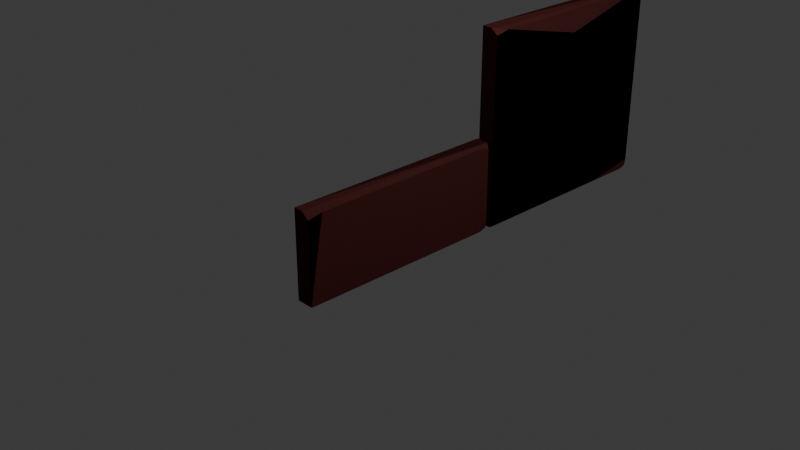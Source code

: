# Source: Brick.blend  (saved by Blender 5.1.29; exported with 4.5.12 LTS)
import bpy
from mathutils import Matrix  # noqa: F401  (used for matrix-valued properties, if any)

bpy.ops.wm.read_factory_settings(use_empty=True)
scene = bpy.context.scene
scene.name = 'Scene'

# ---- collections
col_collection = bpy.data.collections.new('Collection'); scene.collection.children.link(col_collection)

# ---- materials (node trees are filled in below, after node groups)
mat_brick_001 = bpy.data.materials.new('Brick.001')

# ---- material node trees
mat_brick_001.use_nodes = True; mat_brick_001.node_tree.nodes.clear()
_N = mat_brick_001.node_tree.nodes; _L = mat_brick_001.node_tree.links
n0 = _N.new('ShaderNodeBsdfPrincipled'); n0.name = 'Principled BSDF'; n0.location = (-200, 100)
n0.inputs[0].default_value = (0.07044, 0.01928, 0.01762, 1.0)
n0.inputs[2].default_value = 1.0
n0.inputs[3].default_value = 1.0
n1 = _N.new('ShaderNodeOutputMaterial'); n1.name = 'Material Output'; n1.location = (200, 100)
_L.new(n0.outputs[0], n1.inputs[0])
n1.is_active_output = True

# ---- world
world_world = bpy.data.worlds.new('World'); scene.world = world_world
world_world.use_nodes = True; world_world.node_tree.nodes.clear()
_N = world_world.node_tree.nodes; _L = world_world.node_tree.links
n0 = _N.new('ShaderNodeOutputWorld'); n0.name = 'World Output'; n0.location = (200, 100)
n1 = _N.new('ShaderNodeBackground'); n1.name = 'Background'; n1.location = (-200, 100)
n1.inputs[0].default_value = (0.05088, 0.05088, 0.05088, 1.0)
_L.new(n1.outputs[0], n0.inputs[0])
n0.is_active_output = True
world_world.color = (0.05088, 0.05088, 0.05088)
world_world.sun_shadow_jitter_overblur = 0.0

# ---- cameras
cam_camera = bpy.data.cameras.new('Camera')
cam_camera.clip_end = 100.0
cam_camera.ortho_scale = 7.314

# ---- lights
light_light = bpy.data.lights.new('Light', 'POINT')
light_light.energy = 1000.0
light_light.shadow_soft_size = 0.1

# ---- meshes
me_cube_001 = bpy.data.meshes.new('Cube.001')
me_cube_001.from_pydata([(-0.5, -0.5, -0.5), (-0.5, -0.5, 0.5), (0.4475, 0.4845, -0.4789), (-0.5, 0.5, 0.5), (-0.4475, 0.5, -0.4789), (0.05872, -0.5, 0.5), (0.5, -0.5, 0.4319), (0.5, -0.4319, 0.4664), (0.5, 0.4461, 0.4838), (0.5, 0.4831, 0.4461), (0.2254, 0.4976, 0.4969), (0.5, -0.5, -0.476), (0.476, -0.5, -0.5), (0.5, -0.476, -0.5), (-0.5, 0.4475, -0.5), (-0.5, 0.5, -0.4475), (-0.4475, 0.5, -0.4789), (0.4475, 0.4848, -0.4789), (0.5, 0.485, -0.3946), (0.5, 0.4475, -0.5)], [(4, 2)], [(5, 6, 7), (8, 9, 10), (8, 10, 3, 1, 5, 7), (11, 12, 13), (12, 11, 6, 5, 1, 0), (14, 15, 16), (17, 18, 19), (14, 16, 17, 19, 13, 12, 0), (0, 1, 3, 15, 14), (16, 15, 3, 10, 9, 18, 17), (19, 18, 9, 8, 7, 6, 11, 13), (3, 1, 5, 0, 7, 6, 11, 12, 13, 19, 2, 17, 18, 9, 4, 16, 8, 14, 15, 10)])
_uv = me_cube_001.uv_layers.new(name='UVMap')
_uv.uv.foreach_set('vector', [0.6307, 0.7613, 0.608, 0.75, 0.625, 0.7387, 0.625, 0.5092, 0.6115, 0.5, 0.6295, 0.491, 0.625, 0.5092, 0.6295, 0.491, 0.875, 0.5, 0.875, 0.75, 0.6307, 0.7613, 0.625, 0.7387, 0.379, 0.75, 0.371, 0.752, 0.375, 0.744, 0.371, 0.752, 0.379, 0.75, 0.608, 0.75, 0.6307, 0.7613, 0.625, 1.0, 0.375, 1.0, 0.125, 0.5131, 0.125, 0.5, 0.1381, 0.5, 0.3662, 0.4956, 0.3838, 0.5, 0.375, 0.5131, 0.125, 0.5131, 0.1381, 0.5, 0.3662, 0.4956, 0.375, 0.5131, 0.375, 0.744, 0.371, 0.752, 0.125, 0.75, 0.375, 0.0, 0.625, 0.0, 0.625, 0.25, 0.3881, 0.25, 0.375, 0.2369, 0.375, 0.2631, 0.3881, 0.25, 0.625, 0.25, 0.6295, 0.491, 0.6115, 0.5, 0.3838, 0.5, 0.3662, 0.4956, 0.375, 0.5131, 0.3838, 0.5, 0.6115, 0.5, 0.625, 0.5092, 0.625, 0.7387, 0.608, 0.75, 0.379, 0.75, 0.375, 0.744, 0.875, 0.5, 0.875, 0.75, 0.6307, 0.7613, 0.0, 0.0, 0.625, 0.7387, 0.608, 0.75, 0.379, 0.75, 0.371, 0.752, 0.375, 0.744, 0.375, 0.5131, 0.0, 0.0, 0.3662, 0.4956, 0.3838, 0.5, 0.6115, 0.5, 0.0, 0.0, 0.0, 0.0, 0.0, 0.0, 0.125, 0.5131, 0.125, 0.5, 0.6295, 0.491])
me_cube_001.materials.append(mat_brick_001)
me_cube_001.update()
me_cube_002 = bpy.data.meshes.new('Cube.002')
me_cube_002.from_pydata([(-0.5, -0.5, -0.5), (-0.5, -0.5, 1.734), (0.4475, 0.4845, -0.4789), (-0.5, 0.5, 1.734), (-0.4475, 0.5, -0.4789), (0.05872, -0.5, 1.734), (0.5, -0.5, 1.666), (0.5, -0.4319, 1.7), (0.5, 0.4461, 1.718), (0.5, 0.4831, 1.68), (0.2254, 0.4976, 1.731), (0.5, -0.5, -0.476), (0.476, -0.5, -0.5), (0.5, -0.476, -0.5), (-0.5, 0.4475, -0.5), (-0.5, 0.5, -0.4475), (-0.4475, 0.5, -0.4789), (0.4475, 0.4848, -0.4789), (0.5, 0.485, -0.3946), (0.5, 0.4475, -0.5), (0.5, 0.00708, 1.709), (0.5, 0.2266, 1.713), (0.5, -0.2124, 1.705), (0.5, -0.466, 1.683), (0.5, -0.488, -0.488), (0.488, -0.5, -0.488), (0.488, -0.488, -0.5), (0.5, -0.5, 0.5949), (0.5, -0.01425, -0.5), (0.5, -0.4489, 1.692), (0.5, -0.494, -0.482), (0.482, -0.5, -0.494), (0.494, -0.482, -0.5), (0.5, -0.5, 0.05949), (0.5, -0.2451, -0.5), (0.5, -0.483, 1.674), (0.5, -0.482, -0.494), (0.494, -0.5, -0.482), (0.482, -0.494, -0.5), (0.5, -0.5, 1.13), (0.5, 0.2166, -0.5), (0.494, -0.488, -0.494), (0.494, -0.494, -0.488), (0.488, -0.494, -0.494), (0.5, 0.4831, 1.68), (0.4475, 0.4848, -0.4789), (0.5, 0.485, -0.3946), (0.4737, 0.4849, -0.4367), (0.5, 0.4841, 0.6427), (0.4869, 0.485, -0.4157), (0.5, 0.4846, 0.124), (0.4606, 0.4849, -0.4578), (0.5, 0.4836, 1.161), (0.5, -0.0002514, 0.8827), (0.5, 0.004381, 1.443)], [(4, 2), (9, 44), (17, 45), (18, 46), (4, 44)], [(5, 6, 35, 23, 29, 7), (8, 9, 10), (8, 10, 3, 1, 5, 7, 22, 20, 21), (11, 37, 30), (12, 31, 25, 37, 11, 33, 27, 39, 6, 5, 1, 0), (14, 15, 16), (17, 51, 47, 49, 18, 19), (13, 40, 28, 34), (0, 1, 3, 15, 14), (16, 15, 3, 10, 9, 52, 48, 50, 18, 49, 47, 51, 17), (34, 22, 7, 29, 23, 35, 6, 39, 27, 33), (8, 9, 4, 16), (24, 41, 36), (24, 42, 41), (25, 31, 43), (43, 38, 26), (43, 31, 38), (31, 12, 38), (41, 43, 26), (41, 42, 43), (42, 25, 43), (36, 32, 13), (36, 41, 32), (41, 26, 32), (30, 42, 24), (30, 37, 42), (37, 25, 42), (40, 21, 20, 28), (8, 52, 9), (28, 20, 22, 34), (33, 11, 37, 25, 31, 12, 38, 26, 32, 13, 34, 28), (40, 50, 48, 52, 8, 21), (53, 39, 27), (52, 53, 48), (53, 27, 33), (54, 39, 53, 52), (54, 7, 29, 23, 35, 6, 39), (8, 54, 52, 9), (3, 1, 5, 0, 7, 54, 8, 14, 15, 10), (53, 33, 50), (48, 53, 50), (19, 18, 50, 40), (18, 50, 40, 19, 2, 17, 51, 47, 49), (36, 13, 33, 11, 30, 24), (13, 34, 33), (14, 16, 17, 19, 40, 13, 32, 26, 38, 12, 0), (40, 50, 28), (50, 33, 28)])
_uv = me_cube_002.uv_layers.new(name='UVMap')
_uv.uv.foreach_set('vector', [0.6307, 0.7613, 0.608, 0.75, 0.6122, 0.7472, 0.6165, 0.7443, 0.6207, 0.7415, 0.625, 0.7387, 0.625, 0.5092, 0.6115, 0.5, 0.6295, 0.491, 0.625, 0.5092, 0.6295, 0.491, 0.875, 0.5, 0.875, 0.75, 0.6307, 0.7613, 0.625, 0.7387, 0.625, 0.6813, 0.625, 0.6239, 0.625, 0.5666, 0.379, 0.75, 0.377, 0.7505, 0.378, 0.7485, 0.371, 0.752, 0.373, 0.7515, 0.375, 0.751, 0.377, 0.7505, 0.379, 0.75, 0.4362, 0.75, 0.4935, 0.75, 0.5507, 0.75, 0.608, 0.75, 0.6307, 0.7613, 0.625, 1.0, 0.375, 1.0, 0.125, 0.5131, 0.125, 0.5, 0.1381, 0.5, 0.3662, 0.4956, 0.3706, 0.4967, 0.375, 0.4978, 0.3794, 0.4989, 0.3838, 0.5, 0.375, 0.5131, 0.375, 0.744, 0.375, 0.5708, 0.375, 0.6286, 0.375, 0.6863, 0.375, 0.0, 0.625, 0.0, 0.625, 0.25, 0.3881, 0.25, 0.375, 0.2369, 0.375, 0.2631, 0.3881, 0.25, 0.625, 0.25, 0.6295, 0.491, 0.6115, 0.5, 0.5546, 0.5, 0.4976, 0.5, 0.4407, 0.5, 0.3838, 0.5, 0.3794, 0.4989, 0.375, 0.4978, 0.3706, 0.4967, 0.3662, 0.4956, 0.375, 0.6863, 0.625, 0.6813, 0.625, 0.7387, 0.6207, 0.7415, 0.6165, 0.7443, 0.6122, 0.7472, 0.608, 0.75, 0.5507, 0.75, 0.4935, 0.75, 0.4362, 0.75, 0.0, 0.0, 0.6115, 0.5, 0.0, 0.0, 0.0, 0.0, 0.377, 0.747, 0.375, 0.7475, 0.376, 0.7455, 0.377, 0.747, 0.376, 0.749, 0.375, 0.7475, 0.375, 0.751, 0.373, 0.7515, 0.374, 0.7495, 0.374, 0.7495, 0.372, 0.75, 0.373, 0.748, 0.374, 0.7495, 0.373, 0.7515, 0.372, 0.75, 0.373, 0.7515, 0.371, 0.752, 0.372, 0.75, 0.375, 0.7475, 0.374, 0.7495, 0.373, 0.748, 0.375, 0.7475, 0.376, 0.749, 0.374, 0.7495, 0.376, 0.749, 0.375, 0.751, 0.374, 0.7495, 0.376, 0.7455, 0.374, 0.746, 0.375, 0.744, 0.376, 0.7455, 0.375, 0.7475, 0.374, 0.746, 0.375, 0.7475, 0.373, 0.748, 0.374, 0.746, 0.378, 0.7485, 0.376, 0.749, 0.377, 0.747, 0.378, 0.7485, 0.377, 0.7505, 0.376, 0.749, 0.377, 0.7505, 0.375, 0.751, 0.376, 0.749, 0.375, 0.5708, 0.625, 0.5666, 0.625, 0.6239, 0.375, 0.6286, 0.625, 0.5092, 0.5546, 0.5, 0.6115, 0.5, 0.375, 0.6286, 0.625, 0.6239, 0.625, 0.6813, 0.375, 0.6863, 0.4362, 0.75, 0.379, 0.75, 0.377, 0.7505, 0.375, 0.751, 0.373, 0.7515, 0.371, 0.752, 0.372, 0.75, 0.373, 0.748, 0.374, 0.746, 0.375, 0.744, 0.375, 0.6863, 0.375, 0.6286, 0.375, 0.5708, 0.4407, 0.5, 0.4976, 0.5, 0.5546, 0.5, 0.625, 0.5092, 0.625, 0.5666, 0.5238, 0.623, 0.5507, 0.75, 0.4935, 0.75, 0.5546, 0.5, 0.5238, 0.623, 0.4976, 0.5, 0.5238, 0.623, 0.4935, 0.75, 0.4362, 0.75, 0.2571, 0.3502, 0.5507, 0.75, 0.5238, 0.623, 0.5546, 0.5, 0.2571, 0.3502, 0.625, 0.7387, 0.6207, 0.7415, 0.6165, 0.7443, 0.6122, 0.7472, 0.608, 0.75, 0.5507, 0.75, 0.0, 0.0, 0.2571, 0.3502, 0.5546, 0.5, 0.6115, 0.5, 0.875, 0.5, 0.875, 0.75, 0.6307, 0.7613, 0.0, 0.0, 0.625, 0.7387, 0.2571, 0.3502, 0.0, 0.0, 0.125, 0.5131, 0.125, 0.5, 0.6295, 0.491, 0.5238, 0.623, 0.4362, 0.75, 0.4407, 0.5, 0.4976, 0.5, 0.5238, 0.623, 0.4407, 0.5, 0.375, 0.5131, 0.3838, 0.5, 0.4407, 0.5, 0.375, 0.5708, 0.3838, 0.5, 0.4407, 0.5, 0.375, 0.5708, 0.375, 0.5131, 0.0, 0.0, 0.3662, 0.4956, 0.3706, 0.4967, 0.375, 0.4978, 0.3794, 0.4989, 0.376, 0.7455, 0.375, 0.744, 0.4362, 0.75, 0.379, 0.75, 0.378, 0.7485, 0.377, 0.747, 0.375, 0.744, 0.375, 0.6863, 0.4362, 0.75, 0.125, 0.5131, 0.1381, 0.5, 0.3662, 0.4956, 0.375, 0.5131, 0.375, 0.5708, 0.375, 0.744, 0.374, 0.746, 0.373, 0.748, 0.372, 0.75, 0.371, 0.752, 0.125, 0.75, 0.375, 0.5708, 0.4407, 0.5, 0.375, 0.6286, 0.4407, 0.5, 0.4362, 0.75, 0.375, 0.6286])
me_cube_002.materials.append(mat_brick_001)
me_cube_002.update()

# ---- objects
ob_light = bpy.data.objects.new('Light', light_light)
ob_camera = bpy.data.objects.new('Camera', cam_camera)
ob_cube = bpy.data.objects.new('Cube', me_cube_001)
ob_cube_001 = bpy.data.objects.new('Cube.001', me_cube_002)

# ---- transforms, parenting, visibility, modifiers, constraints
ob_light.location = (4.076, 1.005, 5.904)
ob_light.rotation_euler = (0.6503, 0.05522, 1.866)
ob_light.lock_rotations_4d = False
ob_light.empty_display_type = 'ARROWS'
ob_light.color = (0.0, 0.0, 0.0, 0.0)
ob_light.lineart.crease_threshold = 0.0
ob_camera.location = (7.359, -6.926, 4.958)
ob_camera.rotation_euler = (1.109, 0.0, 0.8149)
ob_camera.lock_rotations_4d = False
ob_camera.empty_display_type = 'ARROWS'
ob_camera.color = (0.0, 0.0, 0.0, 0.0)
ob_camera.display_type = 'WIRE'
ob_camera.lineart.crease_threshold = 0.0
ob_cube.location = (0.0, 0.0, 0.0)
ob_cube.scale = (0.2, 2.49, 1.0)
ob_cube_001.location = (0.0, 2.515, 0.0)
ob_cube_001.scale = (0.2, 2.49, 1.0)

# ---- collection membership
col_collection.objects.link(ob_light)
col_collection.objects.link(ob_camera)
col_collection.objects.link(ob_cube)
col_collection.objects.link(ob_cube_001)

# ---- scene / render settings (as saved in the file)
scene.camera = ob_camera
scene.frame_start = 1; scene.frame_end = 250; scene.frame_set(1)
scene.render.engine = 'BLENDER_EEVEE_NEXT'
scene.render.bake_bias = 0.0
scene.render.bake_samples = 0
scene.cycles.sampling_pattern = 'TABULATED_SOBOL'
scene.eevee.use_volume_custom_range = False
bpy.context.view_layer.update()
